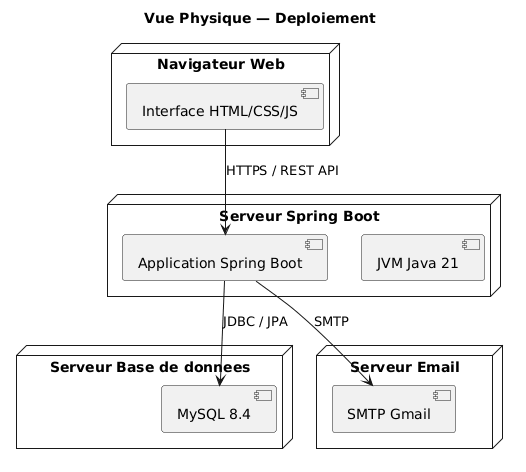

The diagram above was rendered by PlantUML. Its source (embedded in the PNG):
@startuml
title Vue Physique — Deploiement

node "Navigateur Web" {
  [Interface HTML/CSS/JS]
}

node "Serveur Spring Boot" {
  [Application Spring Boot]
  [JVM Java 21]
}

node "Serveur Base de donnees" {
  [MySQL 8.4]
}

node "Serveur Email" {
  [SMTP Gmail]
}

[Interface HTML/CSS/JS] --> [Application Spring Boot] : HTTPS / REST API
[Application Spring Boot] --> [MySQL 8.4] : JDBC / JPA
[Application Spring Boot] --> [SMTP Gmail] : SMTP
@enduml